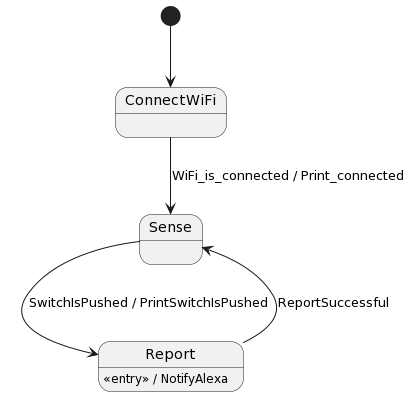

The diagram above was rendered by PlantUML. Its source (embedded in the PNG):
@startuml
[*] --> ConnectWiFi


ConnectWiFi --> Sense: WiFi_is_connected / Print_connected

Sense --> Report: SwitchIsPushed / PrintSwitchIsPushed

Report : <<entry>> / NotifyAlexa

Report --> Sense : ReportSuccessful
@enduml